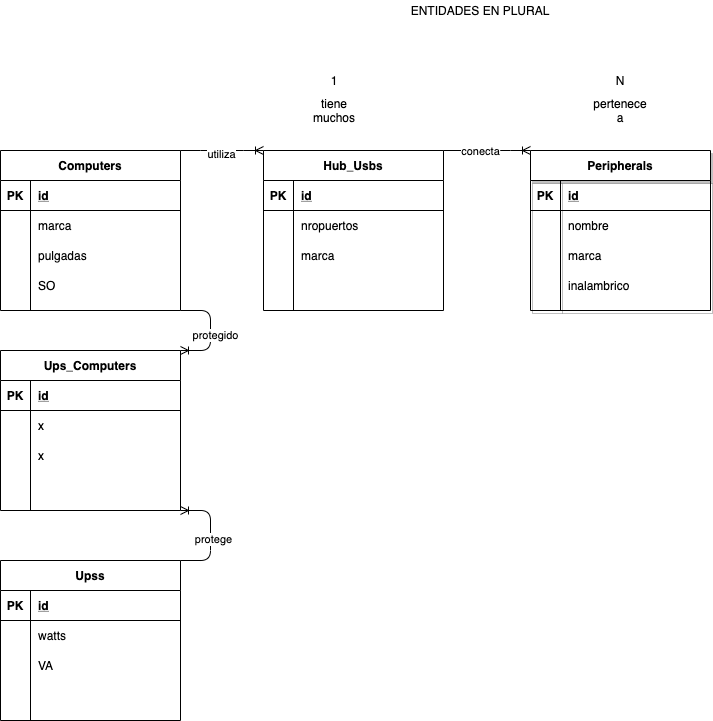

The diagram above was exported from draw.io. Its source (the exported page's mxGraphModel, read from the mxfile embedded in the PNG):
<mxGraphModel dx="609" dy="462" grid="1" gridSize="10" guides="1" tooltips="1" connect="1" arrows="1" fold="1" page="1" pageScale="1" pageWidth="827" pageHeight="1169" math="0" shadow="0">
  <root>
    <mxCell id="0" />
    <mxCell id="1" parent="0" />
    <mxCell id="8" value="Computers" style="shape=table;startSize=30;container=1;collapsible=1;childLayout=tableLayout;fixedRows=1;rowLines=0;fontStyle=1;align=center;resizeLast=1;" parent="1" vertex="1">
      <mxGeometry x="60" y="310" width="180" height="160" as="geometry" />
    </mxCell>
    <mxCell id="9" value="" style="shape=partialRectangle;collapsible=0;dropTarget=0;pointerEvents=0;fillColor=none;top=0;left=0;bottom=1;right=0;points=[[0,0.5],[1,0.5]];portConstraint=eastwest;" parent="8" vertex="1">
      <mxGeometry y="30" width="180" height="30" as="geometry" />
    </mxCell>
    <mxCell id="10" value="PK" style="shape=partialRectangle;connectable=0;fillColor=none;top=0;left=0;bottom=0;right=0;fontStyle=1;overflow=hidden;" parent="9" vertex="1">
      <mxGeometry width="30" height="30" as="geometry" />
    </mxCell>
    <mxCell id="11" value="id" style="shape=partialRectangle;connectable=0;fillColor=none;top=0;left=0;bottom=0;right=0;align=left;spacingLeft=6;fontStyle=5;overflow=hidden;" parent="9" vertex="1">
      <mxGeometry x="30" width="150" height="30" as="geometry" />
    </mxCell>
    <mxCell id="12" value="" style="shape=partialRectangle;collapsible=0;dropTarget=0;pointerEvents=0;fillColor=none;top=0;left=0;bottom=0;right=0;points=[[0,0.5],[1,0.5]];portConstraint=eastwest;" parent="8" vertex="1">
      <mxGeometry y="60" width="180" height="30" as="geometry" />
    </mxCell>
    <mxCell id="13" value="" style="shape=partialRectangle;connectable=0;fillColor=none;top=0;left=0;bottom=0;right=0;editable=1;overflow=hidden;" parent="12" vertex="1">
      <mxGeometry width="30" height="30" as="geometry" />
    </mxCell>
    <mxCell id="14" value="marca" style="shape=partialRectangle;connectable=0;fillColor=none;top=0;left=0;bottom=0;right=0;align=left;spacingLeft=6;overflow=hidden;" parent="12" vertex="1">
      <mxGeometry x="30" width="150" height="30" as="geometry" />
    </mxCell>
    <mxCell id="15" value="" style="shape=partialRectangle;collapsible=0;dropTarget=0;pointerEvents=0;fillColor=none;top=0;left=0;bottom=0;right=0;points=[[0,0.5],[1,0.5]];portConstraint=eastwest;" parent="8" vertex="1">
      <mxGeometry y="90" width="180" height="30" as="geometry" />
    </mxCell>
    <mxCell id="16" value="" style="shape=partialRectangle;connectable=0;fillColor=none;top=0;left=0;bottom=0;right=0;editable=1;overflow=hidden;" parent="15" vertex="1">
      <mxGeometry width="30" height="30" as="geometry" />
    </mxCell>
    <mxCell id="17" value="pulgadas" style="shape=partialRectangle;connectable=0;fillColor=none;top=0;left=0;bottom=0;right=0;align=left;spacingLeft=6;overflow=hidden;" parent="15" vertex="1">
      <mxGeometry x="30" width="150" height="30" as="geometry" />
    </mxCell>
    <mxCell id="18" value="" style="shape=partialRectangle;collapsible=0;dropTarget=0;pointerEvents=0;fillColor=none;top=0;left=0;bottom=0;right=0;points=[[0,0.5],[1,0.5]];portConstraint=eastwest;" parent="8" vertex="1">
      <mxGeometry y="120" width="180" height="30" as="geometry" />
    </mxCell>
    <mxCell id="19" value="" style="shape=partialRectangle;connectable=0;fillColor=none;top=0;left=0;bottom=0;right=0;editable=1;overflow=hidden;" parent="18" vertex="1">
      <mxGeometry width="30" height="30" as="geometry" />
    </mxCell>
    <mxCell id="20" value="SO" style="shape=partialRectangle;connectable=0;fillColor=none;top=0;left=0;bottom=0;right=0;align=left;spacingLeft=6;overflow=hidden;" parent="18" vertex="1">
      <mxGeometry x="30" width="150" height="30" as="geometry" />
    </mxCell>
    <mxCell id="37" value="Hub_Usbs" style="shape=table;startSize=30;container=1;collapsible=1;childLayout=tableLayout;fixedRows=1;rowLines=0;fontStyle=1;align=center;resizeLast=1;" parent="1" vertex="1">
      <mxGeometry x="323" y="310" width="180" height="160" as="geometry" />
    </mxCell>
    <mxCell id="38" value="" style="shape=partialRectangle;collapsible=0;dropTarget=0;pointerEvents=0;fillColor=none;top=0;left=0;bottom=1;right=0;points=[[0,0.5],[1,0.5]];portConstraint=eastwest;" parent="37" vertex="1">
      <mxGeometry y="30" width="180" height="30" as="geometry" />
    </mxCell>
    <mxCell id="39" value="PK" style="shape=partialRectangle;connectable=0;fillColor=none;top=0;left=0;bottom=0;right=0;fontStyle=1;overflow=hidden;" parent="38" vertex="1">
      <mxGeometry width="30" height="30" as="geometry" />
    </mxCell>
    <mxCell id="40" value="id" style="shape=partialRectangle;connectable=0;fillColor=none;top=0;left=0;bottom=0;right=0;align=left;spacingLeft=6;fontStyle=5;overflow=hidden;" parent="38" vertex="1">
      <mxGeometry x="30" width="150" height="30" as="geometry" />
    </mxCell>
    <mxCell id="41" value="" style="shape=partialRectangle;collapsible=0;dropTarget=0;pointerEvents=0;fillColor=none;top=0;left=0;bottom=0;right=0;points=[[0,0.5],[1,0.5]];portConstraint=eastwest;" parent="37" vertex="1">
      <mxGeometry y="60" width="180" height="30" as="geometry" />
    </mxCell>
    <mxCell id="42" value="" style="shape=partialRectangle;connectable=0;fillColor=none;top=0;left=0;bottom=0;right=0;editable=1;overflow=hidden;" parent="41" vertex="1">
      <mxGeometry width="30" height="30" as="geometry" />
    </mxCell>
    <mxCell id="43" value="nropuertos" style="shape=partialRectangle;connectable=0;fillColor=none;top=0;left=0;bottom=0;right=0;align=left;spacingLeft=6;overflow=hidden;" parent="41" vertex="1">
      <mxGeometry x="30" width="150" height="30" as="geometry" />
    </mxCell>
    <mxCell id="44" value="" style="shape=partialRectangle;collapsible=0;dropTarget=0;pointerEvents=0;fillColor=none;top=0;left=0;bottom=0;right=0;points=[[0,0.5],[1,0.5]];portConstraint=eastwest;" parent="37" vertex="1">
      <mxGeometry y="90" width="180" height="30" as="geometry" />
    </mxCell>
    <mxCell id="45" value="" style="shape=partialRectangle;connectable=0;fillColor=none;top=0;left=0;bottom=0;right=0;editable=1;overflow=hidden;" parent="44" vertex="1">
      <mxGeometry width="30" height="30" as="geometry" />
    </mxCell>
    <mxCell id="46" value="marca" style="shape=partialRectangle;connectable=0;fillColor=none;top=0;left=0;bottom=0;right=0;align=left;spacingLeft=6;overflow=hidden;" parent="44" vertex="1">
      <mxGeometry x="30" width="150" height="30" as="geometry" />
    </mxCell>
    <mxCell id="47" value="" style="shape=partialRectangle;collapsible=0;dropTarget=0;pointerEvents=0;fillColor=none;top=0;left=0;bottom=0;right=0;points=[[0,0.5],[1,0.5]];portConstraint=eastwest;" parent="37" vertex="1">
      <mxGeometry y="120" width="180" height="30" as="geometry" />
    </mxCell>
    <mxCell id="48" value="" style="shape=partialRectangle;connectable=0;fillColor=none;top=0;left=0;bottom=0;right=0;editable=1;overflow=hidden;" parent="47" vertex="1">
      <mxGeometry width="30" height="30" as="geometry" />
    </mxCell>
    <mxCell id="49" value="" style="shape=partialRectangle;connectable=0;fillColor=none;top=0;left=0;bottom=0;right=0;align=left;spacingLeft=6;overflow=hidden;" parent="47" vertex="1">
      <mxGeometry x="30" width="150" height="30" as="geometry" />
    </mxCell>
    <mxCell id="63" value="Peripherals" style="shape=table;startSize=30;container=1;collapsible=1;childLayout=tableLayout;fixedRows=1;rowLines=0;fontStyle=1;align=center;resizeLast=1;shadow=1;" parent="1" vertex="1">
      <mxGeometry x="590" y="310" width="180" height="160" as="geometry" />
    </mxCell>
    <mxCell id="64" value="" style="shape=partialRectangle;collapsible=0;dropTarget=0;pointerEvents=0;fillColor=none;top=0;left=0;bottom=1;right=0;points=[[0,0.5],[1,0.5]];portConstraint=eastwest;" parent="63" vertex="1">
      <mxGeometry y="30" width="180" height="30" as="geometry" />
    </mxCell>
    <mxCell id="65" value="PK" style="shape=partialRectangle;connectable=0;fillColor=none;top=0;left=0;bottom=0;right=0;fontStyle=1;overflow=hidden;" parent="64" vertex="1">
      <mxGeometry width="30" height="30" as="geometry" />
    </mxCell>
    <mxCell id="66" value="id" style="shape=partialRectangle;connectable=0;fillColor=none;top=0;left=0;bottom=0;right=0;align=left;spacingLeft=6;fontStyle=5;overflow=hidden;" parent="64" vertex="1">
      <mxGeometry x="30" width="150" height="30" as="geometry" />
    </mxCell>
    <mxCell id="67" value="" style="shape=partialRectangle;collapsible=0;dropTarget=0;pointerEvents=0;fillColor=none;top=0;left=0;bottom=0;right=0;points=[[0,0.5],[1,0.5]];portConstraint=eastwest;" parent="63" vertex="1">
      <mxGeometry y="60" width="180" height="30" as="geometry" />
    </mxCell>
    <mxCell id="68" value="" style="shape=partialRectangle;connectable=0;fillColor=none;top=0;left=0;bottom=0;right=0;editable=1;overflow=hidden;" parent="67" vertex="1">
      <mxGeometry width="30" height="30" as="geometry" />
    </mxCell>
    <mxCell id="69" value="nombre" style="shape=partialRectangle;connectable=0;fillColor=none;top=0;left=0;bottom=0;right=0;align=left;spacingLeft=6;overflow=hidden;" parent="67" vertex="1">
      <mxGeometry x="30" width="150" height="30" as="geometry" />
    </mxCell>
    <mxCell id="70" value="" style="shape=partialRectangle;collapsible=0;dropTarget=0;pointerEvents=0;fillColor=none;top=0;left=0;bottom=0;right=0;points=[[0,0.5],[1,0.5]];portConstraint=eastwest;" parent="63" vertex="1">
      <mxGeometry y="90" width="180" height="30" as="geometry" />
    </mxCell>
    <mxCell id="71" value="" style="shape=partialRectangle;connectable=0;fillColor=none;top=0;left=0;bottom=0;right=0;editable=1;overflow=hidden;" parent="70" vertex="1">
      <mxGeometry width="30" height="30" as="geometry" />
    </mxCell>
    <mxCell id="72" value="marca" style="shape=partialRectangle;connectable=0;fillColor=none;top=0;left=0;bottom=0;right=0;align=left;spacingLeft=6;overflow=hidden;" parent="70" vertex="1">
      <mxGeometry x="30" width="150" height="30" as="geometry" />
    </mxCell>
    <mxCell id="73" value="" style="shape=partialRectangle;collapsible=0;dropTarget=0;pointerEvents=0;fillColor=none;top=0;left=0;bottom=0;right=0;points=[[0,0.5],[1,0.5]];portConstraint=eastwest;" parent="63" vertex="1">
      <mxGeometry y="120" width="180" height="30" as="geometry" />
    </mxCell>
    <mxCell id="74" value="" style="shape=partialRectangle;connectable=0;fillColor=none;top=0;left=0;bottom=0;right=0;editable=1;overflow=hidden;" parent="73" vertex="1">
      <mxGeometry width="30" height="30" as="geometry" />
    </mxCell>
    <mxCell id="75" value="inalambrico" style="shape=partialRectangle;connectable=0;fillColor=none;top=0;left=0;bottom=0;right=0;align=left;spacingLeft=6;overflow=hidden;" parent="73" vertex="1">
      <mxGeometry x="30" width="150" height="30" as="geometry" />
    </mxCell>
    <mxCell id="78" value="Upss" style="shape=table;startSize=30;container=1;collapsible=1;childLayout=tableLayout;fixedRows=1;rowLines=0;fontStyle=1;align=center;resizeLast=1;" parent="1" vertex="1">
      <mxGeometry x="60" y="720" width="180" height="160" as="geometry" />
    </mxCell>
    <mxCell id="79" value="" style="shape=partialRectangle;collapsible=0;dropTarget=0;pointerEvents=0;fillColor=none;top=0;left=0;bottom=1;right=0;points=[[0,0.5],[1,0.5]];portConstraint=eastwest;" parent="78" vertex="1">
      <mxGeometry y="30" width="180" height="30" as="geometry" />
    </mxCell>
    <mxCell id="80" value="PK" style="shape=partialRectangle;connectable=0;fillColor=none;top=0;left=0;bottom=0;right=0;fontStyle=1;overflow=hidden;" parent="79" vertex="1">
      <mxGeometry width="30" height="30" as="geometry" />
    </mxCell>
    <mxCell id="81" value="id" style="shape=partialRectangle;connectable=0;fillColor=none;top=0;left=0;bottom=0;right=0;align=left;spacingLeft=6;fontStyle=5;overflow=hidden;" parent="79" vertex="1">
      <mxGeometry x="30" width="150" height="30" as="geometry" />
    </mxCell>
    <mxCell id="82" value="" style="shape=partialRectangle;collapsible=0;dropTarget=0;pointerEvents=0;fillColor=none;top=0;left=0;bottom=0;right=0;points=[[0,0.5],[1,0.5]];portConstraint=eastwest;" parent="78" vertex="1">
      <mxGeometry y="60" width="180" height="30" as="geometry" />
    </mxCell>
    <mxCell id="83" value="" style="shape=partialRectangle;connectable=0;fillColor=none;top=0;left=0;bottom=0;right=0;editable=1;overflow=hidden;" parent="82" vertex="1">
      <mxGeometry width="30" height="30" as="geometry" />
    </mxCell>
    <mxCell id="84" value="watts" style="shape=partialRectangle;connectable=0;fillColor=none;top=0;left=0;bottom=0;right=0;align=left;spacingLeft=6;overflow=hidden;" parent="82" vertex="1">
      <mxGeometry x="30" width="150" height="30" as="geometry" />
    </mxCell>
    <mxCell id="85" value="" style="shape=partialRectangle;collapsible=0;dropTarget=0;pointerEvents=0;fillColor=none;top=0;left=0;bottom=0;right=0;points=[[0,0.5],[1,0.5]];portConstraint=eastwest;" parent="78" vertex="1">
      <mxGeometry y="90" width="180" height="30" as="geometry" />
    </mxCell>
    <mxCell id="86" value="" style="shape=partialRectangle;connectable=0;fillColor=none;top=0;left=0;bottom=0;right=0;editable=1;overflow=hidden;" parent="85" vertex="1">
      <mxGeometry width="30" height="30" as="geometry" />
    </mxCell>
    <mxCell id="87" value="VA" style="shape=partialRectangle;connectable=0;fillColor=none;top=0;left=0;bottom=0;right=0;align=left;spacingLeft=6;overflow=hidden;" parent="85" vertex="1">
      <mxGeometry x="30" width="150" height="30" as="geometry" />
    </mxCell>
    <mxCell id="88" value="" style="shape=partialRectangle;collapsible=0;dropTarget=0;pointerEvents=0;fillColor=none;top=0;left=0;bottom=0;right=0;points=[[0,0.5],[1,0.5]];portConstraint=eastwest;" parent="78" vertex="1">
      <mxGeometry y="120" width="180" height="30" as="geometry" />
    </mxCell>
    <mxCell id="89" value="" style="shape=partialRectangle;connectable=0;fillColor=none;top=0;left=0;bottom=0;right=0;editable=1;overflow=hidden;" parent="88" vertex="1">
      <mxGeometry width="30" height="30" as="geometry" />
    </mxCell>
    <mxCell id="90" value="" style="shape=partialRectangle;connectable=0;fillColor=none;top=0;left=0;bottom=0;right=0;align=left;spacingLeft=6;overflow=hidden;" parent="88" vertex="1">
      <mxGeometry x="30" width="150" height="30" as="geometry" />
    </mxCell>
    <mxCell id="92" value="" style="edgeStyle=entityRelationEdgeStyle;fontSize=12;html=1;endArrow=ERoneToMany;exitX=1;exitY=0;exitDx=0;exitDy=0;entryX=0;entryY=0;entryDx=0;entryDy=0;" parent="1" source="8" target="37" edge="1">
      <mxGeometry width="100" height="100" relative="1" as="geometry">
        <mxPoint x="214" y="370" as="sourcePoint" />
        <mxPoint x="314" y="270" as="targetPoint" />
      </mxGeometry>
    </mxCell>
    <mxCell id="165" value="utiliza" style="edgeLabel;html=1;align=center;verticalAlign=middle;resizable=0;points=[];" parent="92" vertex="1" connectable="0">
      <mxGeometry x="-0.0361" y="-3" relative="1" as="geometry">
        <mxPoint as="offset" />
      </mxGeometry>
    </mxCell>
    <mxCell id="136" value="Ups_Computers" style="shape=table;startSize=30;container=1;collapsible=1;childLayout=tableLayout;fixedRows=1;rowLines=0;fontStyle=1;align=center;resizeLast=1;" parent="1" vertex="1">
      <mxGeometry x="60" y="510" width="180" height="160" as="geometry" />
    </mxCell>
    <mxCell id="137" value="" style="shape=partialRectangle;collapsible=0;dropTarget=0;pointerEvents=0;fillColor=none;top=0;left=0;bottom=1;right=0;points=[[0,0.5],[1,0.5]];portConstraint=eastwest;" parent="136" vertex="1">
      <mxGeometry y="30" width="180" height="30" as="geometry" />
    </mxCell>
    <mxCell id="138" value="PK" style="shape=partialRectangle;connectable=0;fillColor=none;top=0;left=0;bottom=0;right=0;fontStyle=1;overflow=hidden;" parent="137" vertex="1">
      <mxGeometry width="30" height="30" as="geometry" />
    </mxCell>
    <mxCell id="139" value="id" style="shape=partialRectangle;connectable=0;fillColor=none;top=0;left=0;bottom=0;right=0;align=left;spacingLeft=6;fontStyle=5;overflow=hidden;" parent="137" vertex="1">
      <mxGeometry x="30" width="150" height="30" as="geometry" />
    </mxCell>
    <mxCell id="140" value="" style="shape=partialRectangle;collapsible=0;dropTarget=0;pointerEvents=0;fillColor=none;top=0;left=0;bottom=0;right=0;points=[[0,0.5],[1,0.5]];portConstraint=eastwest;" parent="136" vertex="1">
      <mxGeometry y="60" width="180" height="30" as="geometry" />
    </mxCell>
    <mxCell id="141" value="" style="shape=partialRectangle;connectable=0;fillColor=none;top=0;left=0;bottom=0;right=0;editable=1;overflow=hidden;" parent="140" vertex="1">
      <mxGeometry width="30" height="30" as="geometry" />
    </mxCell>
    <mxCell id="142" value="x" style="shape=partialRectangle;connectable=0;fillColor=none;top=0;left=0;bottom=0;right=0;align=left;spacingLeft=6;overflow=hidden;" parent="140" vertex="1">
      <mxGeometry x="30" width="150" height="30" as="geometry" />
    </mxCell>
    <mxCell id="143" value="" style="shape=partialRectangle;collapsible=0;dropTarget=0;pointerEvents=0;fillColor=none;top=0;left=0;bottom=0;right=0;points=[[0,0.5],[1,0.5]];portConstraint=eastwest;" parent="136" vertex="1">
      <mxGeometry y="90" width="180" height="30" as="geometry" />
    </mxCell>
    <mxCell id="144" value="" style="shape=partialRectangle;connectable=0;fillColor=none;top=0;left=0;bottom=0;right=0;editable=1;overflow=hidden;" parent="143" vertex="1">
      <mxGeometry width="30" height="30" as="geometry" />
    </mxCell>
    <mxCell id="145" value="x" style="shape=partialRectangle;connectable=0;fillColor=none;top=0;left=0;bottom=0;right=0;align=left;spacingLeft=6;overflow=hidden;" parent="143" vertex="1">
      <mxGeometry x="30" width="150" height="30" as="geometry" />
    </mxCell>
    <mxCell id="146" value="" style="shape=partialRectangle;collapsible=0;dropTarget=0;pointerEvents=0;fillColor=none;top=0;left=0;bottom=0;right=0;points=[[0,0.5],[1,0.5]];portConstraint=eastwest;" parent="136" vertex="1">
      <mxGeometry y="120" width="180" height="30" as="geometry" />
    </mxCell>
    <mxCell id="147" value="" style="shape=partialRectangle;connectable=0;fillColor=none;top=0;left=0;bottom=0;right=0;editable=1;overflow=hidden;" parent="146" vertex="1">
      <mxGeometry width="30" height="30" as="geometry" />
    </mxCell>
    <mxCell id="148" value="" style="shape=partialRectangle;connectable=0;fillColor=none;top=0;left=0;bottom=0;right=0;align=left;spacingLeft=6;overflow=hidden;" parent="146" vertex="1">
      <mxGeometry x="30" width="150" height="30" as="geometry" />
    </mxCell>
    <mxCell id="151" value="" style="edgeStyle=entityRelationEdgeStyle;fontSize=12;html=1;endArrow=ERoneToMany;exitX=1;exitY=1;exitDx=0;exitDy=0;entryX=1;entryY=0;entryDx=0;entryDy=0;" parent="1" source="8" target="136" edge="1">
      <mxGeometry width="100" height="100" relative="1" as="geometry">
        <mxPoint x="290" y="600" as="sourcePoint" />
        <mxPoint x="390" y="500" as="targetPoint" />
      </mxGeometry>
    </mxCell>
    <mxCell id="164" value="protegido" style="edgeLabel;html=1;align=center;verticalAlign=middle;resizable=0;points=[];" parent="151" vertex="1" connectable="0">
      <mxGeometry x="0.0847" y="4" relative="1" as="geometry">
        <mxPoint as="offset" />
      </mxGeometry>
    </mxCell>
    <mxCell id="154" value="" style="edgeStyle=entityRelationEdgeStyle;fontSize=12;html=1;endArrow=ERoneToMany;exitX=1;exitY=0;exitDx=0;exitDy=0;entryX=1;entryY=1;entryDx=0;entryDy=0;" parent="1" source="78" target="136" edge="1">
      <mxGeometry width="100" height="100" relative="1" as="geometry">
        <mxPoint x="330" y="670" as="sourcePoint" />
        <mxPoint x="330" y="700" as="targetPoint" />
      </mxGeometry>
    </mxCell>
    <mxCell id="163" value="protege" style="edgeLabel;html=1;align=center;verticalAlign=middle;resizable=0;points=[];" parent="154" vertex="1" connectable="0">
      <mxGeometry x="-0.0503" y="-2" relative="1" as="geometry">
        <mxPoint as="offset" />
      </mxGeometry>
    </mxCell>
    <mxCell id="156" value="" style="edgeStyle=entityRelationEdgeStyle;fontSize=12;html=1;endArrow=ERoneToMany;entryX=0;entryY=0;entryDx=0;entryDy=0;exitX=1;exitY=0;exitDx=0;exitDy=0;" parent="1" source="37" target="63" edge="1">
      <mxGeometry width="100" height="100" relative="1" as="geometry">
        <mxPoint x="533" y="350" as="sourcePoint" />
        <mxPoint x="500" y="580" as="targetPoint" />
      </mxGeometry>
    </mxCell>
    <mxCell id="157" value="conecta" style="edgeLabel;html=1;align=center;verticalAlign=middle;resizable=0;points=[];" parent="156" vertex="1" connectable="0">
      <mxGeometry x="-0.3733" y="-2" relative="1" as="geometry">
        <mxPoint x="9.86" y="-2" as="offset" />
      </mxGeometry>
    </mxCell>
    <mxCell id="180" value="ENTIDADES EN PLURAL" style="text;html=1;strokeColor=none;fillColor=none;align=center;verticalAlign=middle;whiteSpace=wrap;rounded=0;" parent="1" vertex="1">
      <mxGeometry x="400" y="160" width="280" height="20" as="geometry" />
    </mxCell>
    <mxCell id="181" value="1" style="text;html=1;strokeColor=none;fillColor=none;align=center;verticalAlign=middle;whiteSpace=wrap;rounded=0;" parent="1" vertex="1">
      <mxGeometry x="374" y="230" width="40" height="20" as="geometry" />
    </mxCell>
    <mxCell id="182" value="N" style="text;html=1;strokeColor=none;fillColor=none;align=center;verticalAlign=middle;whiteSpace=wrap;rounded=0;" parent="1" vertex="1">
      <mxGeometry x="660" y="230" width="40" height="20" as="geometry" />
    </mxCell>
    <mxCell id="183" value="tiene muchos" style="text;html=1;strokeColor=none;fillColor=none;align=center;verticalAlign=middle;whiteSpace=wrap;rounded=0;" parent="1" vertex="1">
      <mxGeometry x="374" y="260" width="40" height="20" as="geometry" />
    </mxCell>
    <mxCell id="184" value="pertenece a" style="text;html=1;strokeColor=none;fillColor=none;align=center;verticalAlign=middle;whiteSpace=wrap;rounded=0;" parent="1" vertex="1">
      <mxGeometry x="660" y="260" width="40" height="20" as="geometry" />
    </mxCell>
  </root>
</mxGraphModel>